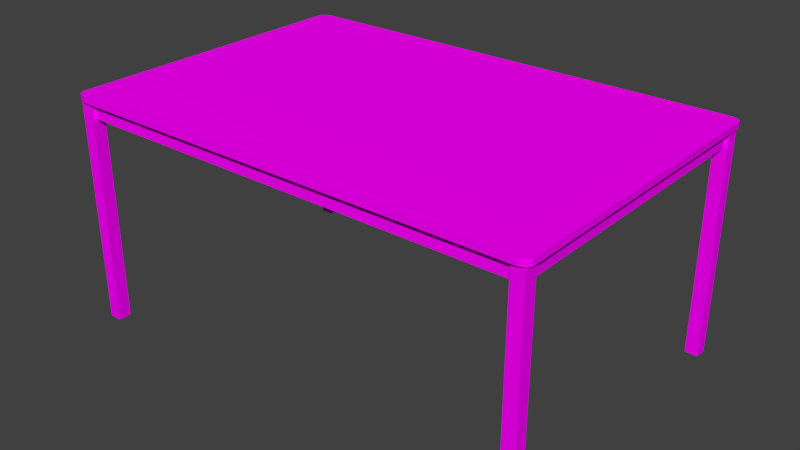 # Source: tableKC.blend  (saved by Blender 2.76.0; exported with 4.5.12 LTS)
import bpy
from mathutils import Matrix  # noqa: F401  (used for matrix-valued properties, if any)

bpy.ops.wm.read_factory_settings(use_empty=True)
scene = bpy.context.scene
scene.name = 'Scene'

# ---- collections
col_collection_1 = bpy.data.collections.new('Collection 1'); scene.collection.children.link(col_collection_1)

# ---- images (referenced by path relative to the original .blend; pixels are not part of the script)
import os
ASSET_DIR = os.environ.get("B2B_ASSET_DIR", "")  # directory of the original .blend (textures are referenced by path, not embedded)
HERE = os.path.dirname(os.path.abspath(__file__))  # packed textures are extracted next to this script under _unpacked/

def load_image(name, relpath, width, height, colorspace="sRGB"):
    """Load a texture the original file referenced (path relative to the .blend, or extracted next to this script)."""
    p = next((c for c in (os.path.join(HERE, relpath), os.path.join(ASSET_DIR, relpath)) if relpath and os.path.exists(c)), "")
    if p:
        img = bpy.data.images.load(p, check_existing=True)
        img.name = name
    else:  # same state as the original file: an image datablock whose file is absent (Cycles renders it pink)
        img = bpy.data.images.new(name, width, height)
        img.source = "FILE"
        img.filepath = "//" + (relpath or name)
    img.colorspace_settings.name = colorspace
    return img
img_tablekc_uv_png = load_image('tableKC_UV.png', 'tableKC_UV.png', 1024, 1024, 'sRGB')

# ---- materials (node trees are filled in below, after node groups)
mat_tablekc_mat = bpy.data.materials.new('tableKC_mat')
mat_tablekc_mat.alpha_threshold = 0.0
mat_tablekc_mat.roughness = 0.5

# ---- node groups
ng_auto_smooth = bpy.data.node_groups.new('Auto Smooth', 'GeometryNodeTree')
_s = ng_auto_smooth.interface.new_socket(name='Geometry', in_out='OUTPUT', socket_type='NodeSocketGeometry')
_s = ng_auto_smooth.interface.new_socket(name='Geometry', in_out='INPUT', socket_type='NodeSocketGeometry')
_s = ng_auto_smooth.interface.new_socket(name='Angle', in_out='INPUT', socket_type='NodeSocketFloat')
_s.subtype = 'ANGLE'
_s.min_value = 0.0
_s.max_value = 3.142
ng_auto_smooth.is_modifier = True
_N = ng_auto_smooth.nodes; _L = ng_auto_smooth.links
n0 = _N.new('NodeGroupOutput'); n0.name = 'Group Output'; n0.location = (480, -100)
n1 = _N.new('NodeGroupInput'); n1.name = 'Group Input'; n1.location = (-420, -300)
n2 = _N.new('NodeGroupInput'); n2.name = 'Group Input.001'; n2.location = (-60, -100)
n3 = _N.new('GeometryNodeSetShadeSmooth'); n3.name = 'Set Shade Smooth'; n3.location = (120, -100)
n3.domain = 'EDGE'
n4 = _N.new('GeometryNodeSetShadeSmooth'); n4.name = 'Set Shade Smooth.001'; n4.location = (300, -100)
n5 = _N.new('GeometryNodeInputMeshEdgeAngle'); n5.name = 'Edge Angle'; n5.location = (-420, -220)
n6 = _N.new('GeometryNodeInputEdgeSmooth'); n6.name = 'Is Edge Smooth'; n6.location = (-60, -160)
n7 = _N.new('GeometryNodeInputShadeSmooth'); n7.name = 'Is Face Smooth'; n7.location = (-240, -340)
n8 = _N.new('FunctionNodeBooleanMath'); n8.name = 'Boolean Math'; n8.location = (-60, -220)
n9 = _N.new('FunctionNodeCompare'); n9.name = 'Compare'; n9.location = (-240, -180)
n9.operation = 'LESS_EQUAL'
_L.new(n5.outputs[0], n9.inputs[0])
_L.new(n4.outputs[0], n0.inputs[0])
_L.new(n1.outputs[1], n9.inputs[1])
_L.new(n9.outputs[0], n8.inputs[0])
_L.new(n7.outputs[0], n8.inputs[1])
_L.new(n2.outputs[0], n3.inputs[0])
_L.new(n6.outputs[0], n3.inputs[1])
_L.new(n3.outputs[0], n4.inputs[0])
_L.new(n8.outputs[0], n3.inputs[2])
n0.is_active_output = True

# ---- material node trees
mat_tablekc_mat.use_nodes = True; mat_tablekc_mat.node_tree.nodes.clear()
_N = mat_tablekc_mat.node_tree.nodes; _L = mat_tablekc_mat.node_tree.links
n0 = _N.new('ShaderNodeOutputMaterial'); n0.name = 'Material Output'; n0.location = (300, 300)
n1 = _N.new('ShaderNodeBsdfDiffuse'); n1.name = 'Diffuse BSDF'; n1.location = (10, 300)
n2 = _N.new('ShaderNodeTexImage'); n2.name = 'Image Texture'; n2.location = (-180, 340)
n2.width = 140
n2.image = img_tablekc_uv_png
_L.new(n1.outputs[0], n0.inputs[0])
_L.new(n2.outputs[0], n1.inputs[0])
n0.is_active_output = True

# ---- world
world_world = bpy.data.worlds.new('World'); scene.world = world_world
world_world.color = (0.05088, 0.05088, 0.05088)
world_world.use_sun_shadow = False
world_world.sun_shadow_jitter_overblur = 0.0
world_world.cycles.sampling_method = 'MANUAL'
world_world.cycles.sample_map_resolution = 256

# ---- meshes
me_cube_012 = bpy.data.meshes.new('Cube.012')
me_cube_012.from_pydata([(-0.7, -5.625, 4.322), (-0.7, 5.508, 6.322), (-0.73, -5.274, 4.3), (-0.72, 5.274, 4.3), (0.72, -5.274, 6.322), (0.72, 5.274, 4.3), (0.73, 5.274, 4.3), (0.73, 5.274, 6.322), (0.7, -5.742, 6.322), (0.74, -5.742, -21.98), (0.74, -5.274, -21.98), (0.74, -5.274, 6.322), (0.7, 5.274, -21.98), (0.7, 5.742, -21.98), (-0.74, 5.742, -21.98), (-0.74, 5.742, 6.322), (-0.7, 5.274, 6.322), (-0.74, -5.742, 6.322), (-0.74, -5.274, -21.98), (-0.7, -5.274, 6.322), (-0.7125, -5.86, 6.322), (-0.75, -5.567, 6.322), (-0.7345, -5.804, 6.322), (-0.7428, -5.739, 6.322), (-0.7495, -5.612, 6.322), (-0.7482, -5.657, 7.131), (-0.7428, -5.739, 7.131), (-0.739, -5.774, 7.131), (-0.7295, -5.828, 7.131), (-0.7125, 5.86, 6.322), (-0.7459, 5.7, 6.322), (-0.7428, 5.739, 6.322), (-0.7295, 5.828, 7.131), (-0.7428, 5.739, 7.131), (-0.7495, 5.612, 7.131), (0.75, -5.567, 6.322), (0.7482, -5.657, 6.322), (0.7184, -5.856, 6.322), (0.7125, -5.86, 7.131), (0.75, -5.567, 7.131), (0.7241, -5.845, 7.131), (0.7345, -5.804, 7.131), (0.739, -5.774, 7.131), (0.7459, -5.7, 7.131), (0.7482, -5.657, 7.131), (0.7495, -5.612, 7.131), (0.75, 5.567, 6.322), (0.7241, 5.845, 6.322), (0.7295, 5.828, 6.322), (0.7428, 5.739, 6.322), (0.7482, 5.657, 6.322), (0.7495, 5.612, 6.322), (0.75, 5.567, 7.131), (0.7459, 5.7, 7.131), (0.7428, 5.739, 7.131), (0.739, 5.774, 7.131), (0.7345, 5.804, 7.131), (0.7295, 5.828, 7.131), (0.7241, 5.845, 7.131), (-0.7125, -5.86, 7.131), (-0.7241, -5.845, 6.322), (-0.7241, -5.845, 7.131), (-0.7295, -5.828, 6.322), (-0.7345, -5.804, 7.131), (-0.739, -5.774, 6.322), (-0.7459, -5.7, 6.322), (-0.7459, -5.7, 7.131), (-0.7482, -5.657, 6.322), (-0.7495, -5.612, 7.131), (-0.75, -5.567, 7.131), (-0.7184, 5.856, 7.131), (-0.7125, 5.86, 7.131), (-0.7184, 5.856, 6.322), (-0.7241, 5.845, 7.131), (-0.7241, 5.845, 6.322), (-0.7295, 5.828, 6.322), (-0.7345, 5.804, 7.131), (-0.7345, 5.804, 6.322), (-0.739, 5.774, 7.131), (-0.739, 5.774, 6.322), (-0.7459, 5.7, 7.131), (-0.7482, 5.657, 7.131), (-0.7482, 5.657, 6.322), (-0.7495, 5.612, 6.322), (-0.75, 5.567, 7.131), (-0.75, 5.567, 6.322), (0.7495, 5.612, 7.131), (0.7482, 5.657, 7.131), (0.7459, 5.7, 6.322), (0.739, 5.774, 6.322), (0.7345, 5.804, 6.322), (0.7125, -5.86, 6.322), (0.7241, -5.845, 6.322), (0.7295, -5.828, 7.131), (0.7295, -5.828, 6.322), (0.7345, -5.804, 6.322), (0.739, -5.774, 6.322), (0.7428, -5.739, 7.131), (0.7428, -5.739, 6.322), (0.7459, -5.7, 6.322), (0.7495, -5.612, 6.322), (-0.7, -5.625, 6.322), (-0.7, -5.508, 6.322), (-0.7, -5.508, 4.322), (0.7, -5.508, 6.322), (0.7, -5.508, 4.322), (0.7, -5.625, 6.322), (0.7, -5.625, 4.322), (-0.7, 5.508, 4.322), (-0.7, 5.625, 6.322), (-0.7, 5.625, 4.322), (0.7, 5.625, 6.322), (0.7, 5.625, 4.322), (0.7, 5.508, 6.322), (0.7, 5.508, 4.322), (-0.73, -5.274, 6.322), (-0.73, 5.274, 6.322), (-0.73, 5.274, 4.3), (-0.72, 5.274, 6.322), (-0.72, -5.274, 6.322), (-0.72, -5.274, 4.3), (0.72, -5.274, 4.3), (0.72, 5.274, 6.322), (0.73, -5.274, 6.322), (0.73, -5.274, 4.3), (0.7, -5.742, -21.98), (0.7, -5.274, 6.322), (0.7, -5.274, -21.98), (0.74, -5.742, 6.322), (0.7, 5.274, 6.322), (0.7, 5.742, 6.322), (0.74, 5.742, 6.322), (0.74, 5.742, -21.98), (0.74, 5.274, 6.322), (0.74, 5.274, -21.98), (-0.74, 5.274, -21.98), (-0.74, 5.274, 6.322), (-0.7, 5.742, 6.322), (-0.7, 5.742, -21.98), (-0.7, 5.274, -21.98), (-0.74, -5.742, -21.98), (-0.74, -5.274, 6.322), (-0.7, -5.274, -21.98), (-0.7, -5.742, 6.322), (-0.7, -5.742, -21.98), (-0.7184, -5.856, 7.131), (-0.7184, -5.856, 6.322), (0.7184, 5.856, 6.322), (0.7184, 5.856, 7.131), (0.7125, 5.86, 6.322), (0.7125, 5.86, 7.131), (0.7184, -5.856, 7.131)], [], [(20, 59, 145, 146), (57, 48, 47, 58), (58, 47, 147, 148), (101, 102, 103, 0), (102, 104, 105, 103), (104, 106, 107, 105), (106, 101, 0, 107), (0, 103, 105, 107), (106, 104, 102, 101), (1, 109, 110, 108), (109, 111, 112, 110), (111, 113, 114, 112), (113, 1, 108, 114), (108, 110, 112, 114), (113, 111, 109, 1), (115, 116, 117, 2), (116, 118, 3, 117), (118, 119, 120, 3), (119, 115, 2, 120), (2, 117, 3, 120), (119, 118, 116, 115), (4, 122, 5, 121), (122, 7, 6, 5), (7, 123, 124, 6), (123, 4, 121, 124), (121, 5, 6, 124), (123, 7, 122, 4), (8, 126, 127, 125), (126, 11, 10, 127), (11, 128, 9, 10), (128, 8, 125, 9), (125, 127, 10, 9), (128, 11, 126, 8), (129, 130, 13, 12), (130, 131, 132, 13), (131, 133, 134, 132), (133, 129, 12, 134), (12, 13, 132, 134), (133, 131, 130, 129), (136, 15, 14, 135), (15, 137, 138, 14), (137, 16, 139, 138), (16, 136, 135, 139), (135, 14, 138, 139), (16, 137, 15, 136), (17, 141, 18, 140), (141, 19, 142, 18), (19, 143, 144, 142), (143, 17, 140, 144), (140, 18, 142, 144), (143, 19, 141, 17), (20, 146, 60, 62, 22, 64, 23, 65, 67, 24, 21, 85, 83, 82, 30, 31, 79, 77, 75, 74, 72, 29, 149, 147, 47, 48, 90, 89, 49, 88, 50, 51, 46, 35, 100, 36, 99, 98, 96, 95, 94, 92, 37, 91), (52, 39, 35, 46), (38, 151, 40, 93, 41, 42, 97, 43, 44, 45, 39, 52, 86, 87, 53, 54, 55, 56, 57, 58, 148, 150, 71, 70, 73, 32, 76, 78, 33, 80, 81, 34, 84, 69, 68, 25, 66, 26, 27, 63, 28, 61, 145, 59), (38, 59, 20, 91), (71, 150, 149, 29), (146, 145, 61, 60), (60, 61, 28, 62), (62, 28, 63, 22), (22, 63, 27, 64), (64, 27, 26, 23), (23, 26, 66, 65), (65, 66, 25, 67), (67, 25, 68, 24), (24, 68, 69, 21), (71, 29, 72, 70), (70, 72, 74, 73), (73, 74, 75, 32), (32, 75, 77, 76), (76, 77, 79, 78), (78, 79, 31, 33), (33, 31, 30, 80), (80, 30, 82, 81), (81, 82, 83, 34), (34, 83, 85, 84), (52, 46, 51, 86), (86, 51, 50, 87), (87, 50, 88, 53), (53, 88, 49, 54), (54, 49, 89, 55), (55, 89, 90, 56), (56, 90, 48, 57), (148, 147, 149, 150), (38, 91, 37, 151), (151, 37, 92, 40), (40, 92, 94, 93), (93, 94, 95, 41), (41, 95, 96, 42), (42, 96, 98, 97), (97, 98, 99, 43), (43, 99, 36, 44), (44, 36, 100, 45), (45, 100, 35, 39), (69, 84, 85, 21)])
me_cube_012.polygons.foreach_set('use_smooth', [True] * 94)
_uv = me_cube_012.uv_layers.new(name='UVMap')
_uv.uv.foreach_set('vector', [0.5281, 0.9207, 0.5521, 0.9207, 0.5521, 0.9209, 0.5281, 0.9209, 0.5281, 0.7485, 0.5521, 0.7485, 0.5521, 0.749, 0.5281, 0.749, 0.5281, 0.749, 0.5521, 0.749, 0.5521, 0.7494, 0.5281, 0.7494, 0.4177, 0.8388, 0.4212, 0.8388, 0.4212, 0.9019, 0.4177, 0.9019, 0.4538, 0.7811, 0.4954, 0.7811, 0.4954, 0.8442, 0.4538, 0.8442, 0.5994, 0.7809, 0.6028, 0.7809, 0.6028, 0.844, 0.5994, 0.844, 0.364, 0.7442, 0.4056, 0.7442, 0.4056, 0.8073, 0.364, 0.8073, 0.01486, 0.9401, 0.01834, 0.9401, 0.01834, 0.9842, 0.01486, 0.9842, 0.4177, 0.9334, 0.4212, 0.9334, 0.4212, 0.9776, 0.4177, 0.9776, 0.5818, 0.8755, 0.5853, 0.8755, 0.5853, 0.9386, 0.5818, 0.9386, 0.6333, 0.8179, 0.6749, 0.8179, 0.6749, 0.881, 0.6333, 0.881, 0.4538, 0.8758, 0.4573, 0.8758, 0.4573, 0.9389, 0.4538, 0.9389, 0.5281, 0.7809, 0.5697, 0.7809, 0.5697, 0.844, 0.5281, 0.844, 0.1458, 0.9401, 0.1493, 0.9401, 0.1493, 0.9842, 0.1458, 0.9842, 0.04805, 0.9401, 0.05153, 0.9401, 0.05153, 0.9842, 0.04805, 0.9842, 0.4538, 0.3484, 0.4538, 0.01577, 0.5138, 0.01577, 0.5138, 0.3484, 0.6634, 0.9125, 0.6636, 0.9125, 0.6636, 0.9763, 0.6634, 0.9763, 0.364, 0.7126, 0.364, 0.38, 0.4241, 0.38, 0.4241, 0.7126, 0.6333, 0.9125, 0.6336, 0.9125, 0.6336, 0.9763, 0.6333, 0.9763, 0.9548, 0.7126, 0.9548, 0.38, 0.9551, 0.38, 0.9551, 0.7126, 0.9548, 0.3484, 0.9548, 0.01577, 0.9551, 0.01577, 0.9551, 0.3484, 0.5436, 0.3484, 0.5436, 0.01577, 0.6036, 0.01577, 0.6036, 0.3484, 0.364, 0.9157, 0.3643, 0.9157, 0.3643, 0.9794, 0.364, 0.9794, 0.364, 0.3484, 0.364, 0.01577, 0.4241, 0.01577, 0.4241, 0.3484, 0.487, 0.8758, 0.4873, 0.8758, 0.4873, 0.9395, 0.487, 0.9395, 0.9848, 0.3484, 0.9848, 0.01577, 0.9851, 0.01577, 0.9851, 0.3484, 0.5818, 0.7126, 0.5818, 0.38, 0.5821, 0.38, 0.5821, 0.7126, 0.01486, 0.01577, 0.02878, 0.01577, 0.02878, 0.9085, 0.01486, 0.9085, 0.9239, 0.01577, 0.9251, 0.01577, 0.9251, 0.9085, 0.9239, 0.9085, 0.1597, 0.9085, 0.1458, 0.9085, 0.1458, 0.01577, 0.1597, 0.01577, 0.7694, 0.01577, 0.7706, 0.01577, 0.7706, 0.9085, 0.7694, 0.9085, 0.1149, 0.9549, 0.1149, 0.9401, 0.1161, 0.9401, 0.1161, 0.9549, 0.179, 0.9549, 0.179, 0.9401, 0.1802, 0.9401, 0.1802, 0.9549, 0.1894, 0.01577, 0.2033, 0.01577, 0.2033, 0.9085, 0.1894, 0.9085, 0.893, 0.01577, 0.8942, 0.01577, 0.8942, 0.9085, 0.893, 0.9085, 0.247, 0.9085, 0.2331, 0.9085, 0.2331, 0.01577, 0.247, 0.01577, 0.8003, 0.01577, 0.8015, 0.01577, 0.8015, 0.9085, 0.8003, 0.9085, 0.2408, 0.9549, 0.2408, 0.9401, 0.242, 0.9401, 0.242, 0.9549, 0.3026, 0.9549, 0.3026, 0.9401, 0.3038, 0.9401, 0.3038, 0.9549, 0.2767, 0.01577, 0.2906, 0.01577, 0.2906, 0.9085, 0.2767, 0.9085, 0.8312, 0.01577, 0.8324, 0.01577, 0.8324, 0.9085, 0.8312, 0.9085, 0.3343, 0.9085, 0.3203, 0.9085, 0.3203, 0.01577, 0.3343, 0.01577, 0.7385, 0.01577, 0.7397, 0.01577, 0.7397, 0.9085, 0.7385, 0.9085, 0.2717, 0.9549, 0.2717, 0.9401, 0.2729, 0.9401, 0.2729, 0.9549, 0.7076, 0.9549, 0.7076, 0.9401, 0.7088, 0.9401, 0.7088, 0.9549, 0.0585, 0.01577, 0.07243, 0.01577, 0.07243, 0.9085, 0.0585, 0.9085, 0.8621, 0.01577, 0.8633, 0.01577, 0.8633, 0.9085, 0.8621, 0.9085, 0.1161, 0.9085, 0.1021, 0.9085, 0.1021, 0.01577, 0.1161, 0.01577, 0.7076, 0.01577, 0.7088, 0.01577, 0.7088, 0.9085, 0.7076, 0.9085, 0.2099, 0.9549, 0.2099, 0.9401, 0.2111, 0.9401, 0.2111, 0.9549, 0.08398, 0.9549, 0.08398, 0.9401, 0.08517, 0.9401, 0.08517, 0.9549, 0.4972, 0.38, 0.4974, 0.3801, 0.4976, 0.3804, 0.4977, 0.381, 0.4979, 0.3817, 0.498, 0.3827, 0.4981, 0.3838, 0.4982, 0.385, 0.4983, 0.3864, 0.4983, 0.3878, 0.4983, 0.3892, 0.4983, 0.7404, 0.4983, 0.7418, 0.4983, 0.7432, 0.4982, 0.7446, 0.4981, 0.7458, 0.498, 0.7469, 0.4979, 0.7478, 0.4977, 0.7486, 0.4976, 0.7492, 0.4974, 0.7495, 0.4972, 0.7496, 0.4549, 0.7496, 0.4547, 0.7495, 0.4545, 0.7492, 0.4544, 0.7486, 0.4542, 0.7478, 0.4541, 0.7469, 0.454, 0.7458, 0.4539, 0.7446, 0.4538, 0.7432, 0.4538, 0.7418, 0.4538, 0.7404, 0.4538, 0.3892, 0.4538, 0.3878, 0.4538, 0.3864, 0.4539, 0.385, 0.454, 0.3838, 0.4541, 0.3827, 0.4542, 0.3817, 0.4544, 0.381, 0.4545, 0.3804, 0.4547, 0.3801, 0.4549, 0.38, 0.5281, 0.7403, 0.5281, 0.3891, 0.5521, 0.3891, 0.5521, 0.7403, 0.6345, 0.3854, 0.6343, 0.3853, 0.6341, 0.3849, 0.634, 0.3844, 0.6338, 0.3836, 0.6337, 0.3827, 0.6336, 0.3816, 0.6335, 0.3804, 0.6334, 0.379, 0.6334, 0.3776, 0.6333, 0.3762, 0.6333, 0.02501, 0.6334, 0.02357, 0.6334, 0.02216, 0.6335, 0.02082, 0.6336, 0.01958, 0.6337, 0.01848, 0.6338, 0.01754, 0.634, 0.01678, 0.6341, 0.01622, 0.6343, 0.01588, 0.6345, 0.01577, 0.6768, 0.01577, 0.677, 0.01588, 0.6771, 0.01622, 0.6773, 0.01678, 0.6775, 0.01754, 0.6776, 0.01848, 0.6777, 0.01958, 0.6778, 0.02082, 0.6779, 0.02216, 0.6779, 0.02357, 0.6779, 0.02501, 0.6779, 0.3762, 0.6779, 0.3776, 0.6779, 0.379, 0.6778, 0.3804, 0.6777, 0.3816, 0.6776, 0.3827, 0.6775, 0.3836, 0.6773, 0.3844, 0.6771, 0.3849, 0.677, 0.3853, 0.6768, 0.3854, 0.5521, 0.8757, 0.5521, 0.9207, 0.5281, 0.9207, 0.5281, 0.8757, 0.388, 0.839, 0.388, 0.8839, 0.364, 0.8839, 0.364, 0.839, 0.6574, 0.7863, 0.6333, 0.7863, 0.6333, 0.786, 0.6574, 0.786, 0.6574, 0.786, 0.6333, 0.786, 0.6333, 0.7854, 0.6574, 0.7854, 0.6574, 0.7854, 0.6333, 0.7854, 0.6333, 0.7847, 0.6574, 0.7847, 0.6574, 0.7847, 0.6333, 0.7847, 0.6333, 0.7837, 0.6574, 0.7837, 0.6574, 0.7837, 0.6333, 0.7837, 0.6333, 0.7826, 0.6574, 0.7826, 0.6574, 0.7826, 0.6333, 0.7826, 0.6333, 0.7814, 0.6574, 0.7814, 0.6574, 0.7814, 0.6333, 0.7814, 0.6333, 0.7801, 0.6574, 0.7801, 0.6574, 0.7801, 0.6333, 0.7801, 0.6333, 0.7787, 0.6574, 0.7787, 0.6574, 0.7787, 0.6333, 0.7787, 0.6333, 0.7772, 0.6574, 0.7772, 0.388, 0.839, 0.364, 0.839, 0.364, 0.8388, 0.388, 0.8388, 0.6333, 0.4169, 0.6574, 0.4169, 0.6574, 0.4173, 0.6333, 0.4173, 0.6333, 0.4173, 0.6574, 0.4173, 0.6574, 0.4178, 0.6333, 0.4178, 0.6333, 0.4178, 0.6574, 0.4178, 0.6574, 0.4186, 0.6333, 0.4186, 0.6333, 0.4186, 0.6574, 0.4186, 0.6574, 0.4195, 0.6333, 0.4195, 0.6333, 0.4195, 0.6574, 0.4195, 0.6574, 0.4206, 0.6333, 0.4206, 0.6333, 0.4206, 0.6574, 0.4206, 0.6574, 0.4219, 0.6333, 0.4219, 0.6333, 0.4219, 0.6574, 0.4219, 0.6574, 0.4232, 0.6333, 0.4232, 0.6333, 0.4232, 0.6574, 0.4232, 0.6574, 0.4246, 0.6333, 0.4246, 0.6333, 0.4246, 0.6574, 0.4246, 0.6574, 0.4261, 0.6333, 0.4261, 0.5281, 0.7403, 0.5521, 0.7403, 0.5521, 0.7417, 0.5281, 0.7417, 0.5281, 0.7417, 0.5521, 0.7417, 0.5521, 0.7431, 0.5281, 0.7431, 0.5281, 0.7431, 0.5521, 0.7431, 0.5521, 0.7444, 0.5281, 0.7444, 0.5281, 0.7444, 0.5521, 0.7444, 0.5521, 0.7457, 0.5281, 0.7457, 0.5281, 0.7457, 0.5521, 0.7457, 0.5521, 0.7468, 0.5281, 0.7468, 0.5281, 0.7468, 0.5521, 0.7468, 0.5521, 0.7477, 0.5281, 0.7477, 0.5281, 0.7477, 0.5521, 0.7477, 0.5521, 0.7485, 0.5281, 0.7485, 0.388, 0.8841, 0.364, 0.8841, 0.364, 0.8839, 0.388, 0.8839, 0.5521, 0.8757, 0.5281, 0.8757, 0.5281, 0.8755, 0.5521, 0.8755, 0.5281, 0.38, 0.5521, 0.38, 0.5521, 0.3803, 0.5281, 0.3803, 0.5281, 0.3803, 0.5521, 0.3803, 0.5521, 0.3809, 0.5281, 0.3809, 0.5281, 0.3809, 0.5521, 0.3809, 0.5521, 0.3816, 0.5281, 0.3816, 0.5281, 0.3816, 0.5521, 0.3816, 0.5521, 0.3826, 0.5281, 0.3826, 0.5281, 0.3826, 0.5521, 0.3826, 0.5521, 0.3837, 0.5281, 0.3837, 0.5281, 0.3837, 0.5521, 0.3837, 0.5521, 0.3849, 0.5281, 0.3849, 0.5281, 0.3849, 0.5521, 0.3849, 0.5521, 0.3862, 0.5281, 0.3862, 0.5281, 0.3862, 0.5521, 0.3862, 0.5521, 0.3877, 0.5281, 0.3877, 0.5281, 0.3877, 0.5521, 0.3877, 0.5521, 0.3891, 0.5281, 0.3891, 0.6333, 0.7772, 0.6333, 0.4261, 0.6574, 0.4261, 0.6574, 0.7772])
me_cube_012.materials.append(mat_tablekc_mat)
me_cube_012.use_remesh_preserve_volume = False
me_cube_012.use_remesh_preserve_attributes = False
me_cube_012.use_mirror_vertex_groups = False
me_cube_012.update()

# ---- objects
ob_tablekc = bpy.data.objects.new('tableKC', me_cube_012)

# ---- transforms, parenting, visibility, modifiers, constraints
ob_tablekc.location = (2.998e-08, -2.012e-07, 0.5437)
ob_tablekc.scale = (1.0, 0.08533, 0.02473)
ob_tablekc.lineart.crease_threshold = 0.0
_m = ob_tablekc.modifiers.new('Auto Smooth', 'NODES')
_m.node_group = ng_auto_smooth
_gi = [s.identifier for s in ng_auto_smooth.interface.items_tree if s.item_type == 'SOCKET' and s.in_out == 'INPUT']
_m[_gi[1]] = 0.5236  # Angle

# ---- collection membership
col_collection_1.objects.link(ob_tablekc)

# ---- scene / render settings (as saved in the file)
scene.frame_start = 1; scene.frame_end = 250; scene.frame_set(1)
scene.render.engine = 'CYCLES'
scene.render.resolution_percentage = 50
scene.render.dither_intensity = 0.0
scene.cycles.use_denoising = False
scene.cycles.samples = 10
scene.cycles.sampling_pattern = 'TABULATED_SOBOL'
scene.cycles.light_sampling_threshold = 0.0
scene.cycles.use_adaptive_sampling = False
scene.cycles.use_light_tree = False
scene.cycles.blur_glossy = 0.0
scene.cycles.pixel_filter_type = 'GAUSSIAN'
scene.cycles.sample_clamp_indirect = 0.0
scene.view_settings.view_transform = 'Standard'
bpy.context.view_layer.update()

# ---- added for rendering (the .blend has no active camera and no usable light): camera, sun
cam_auto = bpy.data.cameras.new('AutoCamera')
cam_auto.lens = 50.0
cam_auto.sensor_width = 36.0
cam_auto.clip_end = 1000.0
ob_auto_camera = bpy.data.objects.new('AutoCamera', cam_auto)
scene.collection.objects.link(ob_auto_camera)
ob_auto_camera.location = (1.79608, -2.1553, 1.79686)
ob_auto_camera.rotation_euler = (1.09748, -7.21219e-08, 0.694738)
scene.camera = ob_auto_camera
light_auto_sun = bpy.data.lights.new('AutoSun', 'SUN')
light_auto_sun.energy = 3.0
light_auto_sun.angle = 0.0523599
ob_auto_sun = bpy.data.objects.new('AutoSun', light_auto_sun)
scene.collection.objects.link(ob_auto_sun)
ob_auto_sun.rotation_euler = (0.872665, 0.174533, 0.523599)
bpy.context.view_layer.update()
